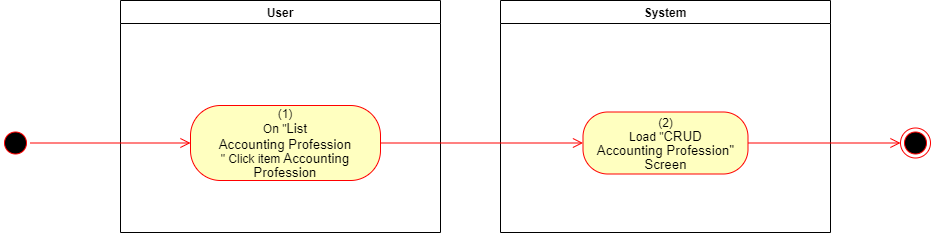

The diagram above was exported from draw.io. Its source (the exported page's mxGraphModel, read from the mxfile embedded in the PNG):
<mxGraphModel dx="1086" dy="806" grid="1" gridSize="10" guides="1" tooltips="1" connect="1" arrows="1" fold="1" page="1" pageScale="1" pageWidth="850" pageHeight="1100" math="0" shadow="0">
  <root>
    <mxCell id="0" />
    <mxCell id="1" parent="0" />
    <mxCell id="a88g1d71eOhL2iUkJZ0V-1" value="User" style="swimlane;whiteSpace=wrap" parent="1" vertex="1">
      <mxGeometry x="140" y="128" width="320" height="232" as="geometry">
        <mxRectangle x="120" y="128" width="60" height="23" as="alternateBounds" />
      </mxGeometry>
    </mxCell>
    <mxCell id="a88g1d71eOhL2iUkJZ0V-2" value="(1)&lt;br style=&quot;padding: 0px ; margin: 0px&quot;&gt;On &quot;&lt;span style=&quot;font-family: &amp;#34;arial&amp;#34; , sans-serif ; font-size: 13.3333px&quot;&gt;List&lt;/span&gt;&lt;br style=&quot;font-family: &amp;#34;arial&amp;#34; , sans-serif ; font-size: 13.3333px&quot;&gt;&lt;span style=&quot;font-family: &amp;#34;arial&amp;#34; , sans-serif ; font-size: 13.3333px&quot;&gt;Accounting Profession&lt;/span&gt;&lt;br&gt;&quot; Click item&lt;span lang=&quot;EN-GB&quot; style=&quot;font-size: 10pt ; line-height: 14.2667px ; font-family: &amp;#34;arial&amp;#34; , sans-serif&quot;&gt;&amp;nbsp;Accounting Profession&lt;/span&gt;" style="rounded=1;whiteSpace=wrap;html=1;arcSize=40;fontColor=#000000;fillColor=#ffffc0;strokeColor=#ff0000;" parent="a88g1d71eOhL2iUkJZ0V-1" vertex="1">
      <mxGeometry x="70" y="105" width="190" height="75" as="geometry" />
    </mxCell>
    <mxCell id="a88g1d71eOhL2iUkJZ0V-3" value="System" style="swimlane;whiteSpace=wrap;startSize=23;" parent="1" vertex="1">
      <mxGeometry x="520" y="128" width="330" height="232" as="geometry" />
    </mxCell>
    <mxCell id="a88g1d71eOhL2iUkJZ0V-4" value="(2)&lt;br&gt;Load &quot;&lt;span lang=&quot;EN-GB&quot; style=&quot;font-size: 10pt ; line-height: 107% ; font-family: &amp;#34;arial&amp;#34; , sans-serif&quot;&gt;&lt;span lang=&quot;EN-GB&quot; style=&quot;font-size: 10pt ; line-height: 107% ; font-family: &amp;#34;arial&amp;#34; , sans-serif&quot;&gt;CRUD&lt;br/&gt;Accounting Profession&lt;/span&gt;&quot;&lt;br&gt;Screen&lt;br&gt;&lt;/span&gt;" style="rounded=1;whiteSpace=wrap;html=1;arcSize=40;fontColor=#000000;fillColor=#ffffc0;strokeColor=#ff0000;" parent="a88g1d71eOhL2iUkJZ0V-3" vertex="1">
      <mxGeometry x="82.5" y="111.5" width="165" height="62" as="geometry" />
    </mxCell>
    <mxCell id="a88g1d71eOhL2iUkJZ0V-5" value="" style="ellipse;html=1;shape=startState;fillColor=#000000;strokeColor=#ff0000;" parent="1" vertex="1">
      <mxGeometry x="20" y="255.5" width="30" height="30" as="geometry" />
    </mxCell>
    <mxCell id="a88g1d71eOhL2iUkJZ0V-6" value="" style="edgeStyle=orthogonalEdgeStyle;html=1;verticalAlign=bottom;endArrow=open;endSize=8;strokeColor=#ff0000;rounded=0;entryX=0;entryY=0.5;entryDx=0;entryDy=0;" parent="1" source="a88g1d71eOhL2iUkJZ0V-5" target="a88g1d71eOhL2iUkJZ0V-2" edge="1">
      <mxGeometry relative="1" as="geometry">
        <mxPoint x="200" y="253" as="targetPoint" />
      </mxGeometry>
    </mxCell>
    <mxCell id="a88g1d71eOhL2iUkJZ0V-7" value="" style="edgeStyle=orthogonalEdgeStyle;html=1;verticalAlign=bottom;endArrow=open;endSize=8;strokeColor=#ff0000;rounded=0;entryX=0;entryY=0.5;entryDx=0;entryDy=0;" parent="1" source="a88g1d71eOhL2iUkJZ0V-2" target="a88g1d71eOhL2iUkJZ0V-4" edge="1">
      <mxGeometry relative="1" as="geometry">
        <mxPoint x="600" y="271" as="targetPoint" />
      </mxGeometry>
    </mxCell>
    <mxCell id="a88g1d71eOhL2iUkJZ0V-8" value="" style="ellipse;html=1;shape=endState;fillColor=#000000;strokeColor=#ff0000;" parent="1" vertex="1">
      <mxGeometry x="920" y="255.5" width="30" height="30" as="geometry" />
    </mxCell>
    <mxCell id="a88g1d71eOhL2iUkJZ0V-9" value="" style="edgeStyle=orthogonalEdgeStyle;html=1;verticalAlign=bottom;endArrow=open;endSize=8;strokeColor=#ff0000;rounded=0;exitX=1;exitY=0.5;exitDx=0;exitDy=0;entryX=0;entryY=0.5;entryDx=0;entryDy=0;" parent="1" source="a88g1d71eOhL2iUkJZ0V-4" target="a88g1d71eOhL2iUkJZ0V-8" edge="1">
      <mxGeometry relative="1" as="geometry">
        <mxPoint x="820" y="760" as="targetPoint" />
        <mxPoint x="850" y="785" as="sourcePoint" />
      </mxGeometry>
    </mxCell>
  </root>
</mxGraphModel>